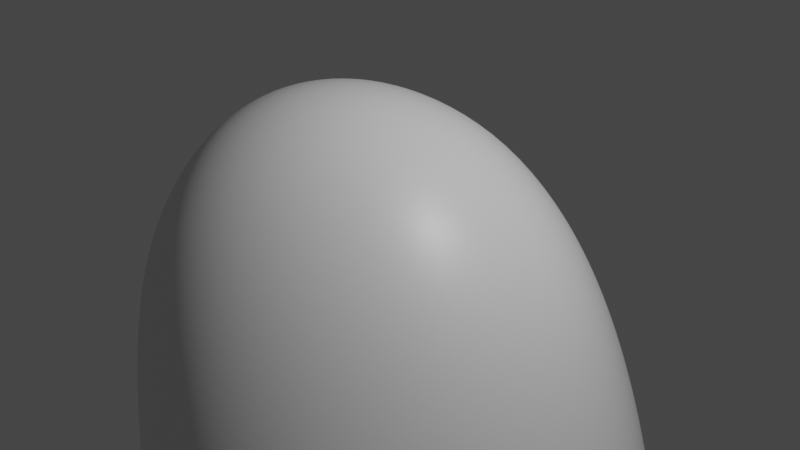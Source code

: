 # Source: untitled.blend  (saved by Blender 3.1.7; exported with 4.5.12 LTS)
import bpy
from mathutils import Matrix  # noqa: F401  (used for matrix-valued properties, if any)

bpy.ops.wm.read_factory_settings(use_empty=True)
scene = bpy.context.scene
scene.name = 'Scene'

# ---- collections
col_collection = bpy.data.collections.new('Collection'); scene.collection.children.link(col_collection)

# ---- materials (node trees are filled in below, after node groups)
mat_material = bpy.data.materials.new('Material')
mat_material.alpha_threshold = 0.0
mat_material.use_transparent_shadow = False
mat_material.line_color = (0.0, 0.0, 0.0, 1.0)

# ---- material node trees
mat_material.use_nodes = True; mat_material.node_tree.nodes.clear()
_N = mat_material.node_tree.nodes; _L = mat_material.node_tree.links
n0 = _N.new('ShaderNodeOutputMaterial'); n0.name = 'Material Output'; n0.location = (300, 300)
n1 = _N.new('ShaderNodeBsdfPrincipled'); n1.name = 'Principled BSDF'; n1.location = (10, 300)
n1.distribution = 'GGX'
n1.subsurface_method = 'RANDOM_WALK_SKIN'
n1.inputs[2].default_value = 0.4
n1.inputs[3].default_value = 1.45
n1.inputs[27].default_value = (0.0, 0.0, 0.0, 1.0)
n1.inputs[28].default_value = 1.0
_L.new(n1.outputs[0], n0.inputs[0])
n0.is_active_output = True

# ---- world
world_world = bpy.data.worlds.new('World'); scene.world = world_world
world_world.use_nodes = True; world_world.node_tree.nodes.clear()
_N = world_world.node_tree.nodes; _L = world_world.node_tree.links
n0 = _N.new('ShaderNodeOutputWorld'); n0.name = 'World Output'; n0.location = (300, 300)
n1 = _N.new('ShaderNodeBackground'); n1.name = 'Background'; n1.location = (10, 300)
n1.inputs[0].default_value = (0.05088, 0.05088, 0.05088, 1.0)
_L.new(n1.outputs[0], n0.inputs[0])
n0.is_active_output = True
world_world.color = (0.05088, 0.05088, 0.05088)
world_world.use_sun_shadow = False
world_world.sun_shadow_jitter_overblur = 0.0

# ---- cameras
cam_camera = bpy.data.cameras.new('Camera')
cam_camera.clip_end = 100.0
cam_camera.ortho_scale = 7.314

# ---- lights
light_light = bpy.data.lights.new('Light', 'POINT')
light_light.transmission_factor = 0.0
light_light.energy = 1000.0
light_light.shadow_soft_size = 0.1
light_light.shadow_maximum_resolution = 0.006
light_light.use_absolute_resolution = True

# ---- meshes
me_cube = bpy.data.meshes.new('Cube')
me_cube.from_pydata([(2.763, 0.5205, 2.14), (3.063, 2.976, -3.14), (0.5548, -3.489, -0.2224), (10.77, -5.646, -19.65), (-1.934, 2.191, 1.089), (-2.657, 2.976, -3.14), (-2.657, -2.744, 2.581), (-2.657, -2.744, -3.14)], [], [(0, 4, 6, 2), (3, 2, 6, 7), (7, 6, 4, 5), (5, 1, 3, 7), (1, 0, 2, 3), (5, 4, 0, 1)])
me_cube.polygons.foreach_set('use_smooth', [True] * 6)
_uv = me_cube.uv_layers.new(name='UVMap')
_uv.uv.foreach_set('vector', [0.625, 0.5, 0.875, 0.5, 0.875, 0.75, 0.625, 0.75, 0.375, 0.75, 0.625, 0.75, 0.625, 1.0, 0.375, 1.0, 0.375, 0.0, 0.625, 0.0, 0.625, 0.25, 0.375, 0.25, 0.125, 0.5, 0.375, 0.5, 0.375, 0.75, 0.125, 0.75, 0.375, 0.5, 0.625, 0.5, 0.625, 0.75, 0.375, 0.75, 0.375, 0.25, 0.625, 0.25, 0.625, 0.5, 0.375, 0.5])
me_cube.materials.append(mat_material)
me_cube.use_remesh_preserve_volume = False
me_cube.use_remesh_preserve_attributes = False
me_cube.use_mirror_vertex_groups = False
me_cube.update()

# ---- objects
ob_cube = bpy.data.objects.new('Cube', me_cube)
ob_light = bpy.data.objects.new('Light', light_light)
ob_camera = bpy.data.objects.new('Camera', cam_camera)

# ---- transforms, parenting, visibility, modifiers, constraints
ob_cube.location = (0.0, 0.0, 0.0)
ob_cube.lock_rotations_4d = False
ob_cube.empty_display_type = 'ARROWS'
ob_cube.lineart.crease_threshold = 0.0
_m = ob_cube.modifiers.new('Subdivision', 'SUBSURF')
_m.quality = 4
_m.levels = 5
_m.render_levels = 5
_m.show_only_control_edges = False
_m = ob_cube.modifiers.new('Displace', 'DISPLACE')
_m.strength = 0.7
_m.texture_coords = 'GLOBAL'
ob_light.location = (4.076, 1.005, 5.904)
ob_light.rotation_euler = (0.6503, 0.05522, 1.866)
ob_light.lock_rotations_4d = False
ob_light.empty_display_type = 'ARROWS'
ob_light.color = (0.0, 0.0, 0.0, 0.0)
ob_light.lineart.crease_threshold = 0.0
ob_camera.location = (7.359, -6.926, 4.958)
ob_camera.rotation_euler = (1.109, 0.0, 0.8149)
ob_camera.lock_rotations_4d = False
ob_camera.empty_display_type = 'ARROWS'
ob_camera.color = (0.0, 0.0, 0.0, 0.0)
ob_camera.display_type = 'WIRE'
ob_camera.lineart.crease_threshold = 0.0

# ---- collection membership
col_collection.objects.link(ob_cube)
col_collection.objects.link(ob_light)
col_collection.objects.link(ob_camera)

# ---- scene / render settings (as saved in the file)
scene.camera = ob_camera
scene.frame_start = 1; scene.frame_end = 250; scene.frame_set(1)
scene.render.engine = 'BLENDER_EEVEE_NEXT'
scene.cycles.sampling_pattern = 'TABULATED_SOBOL'
scene.cycles.use_light_tree = False
scene.view_settings.view_transform = 'Filmic'
bpy.context.view_layer.update()
